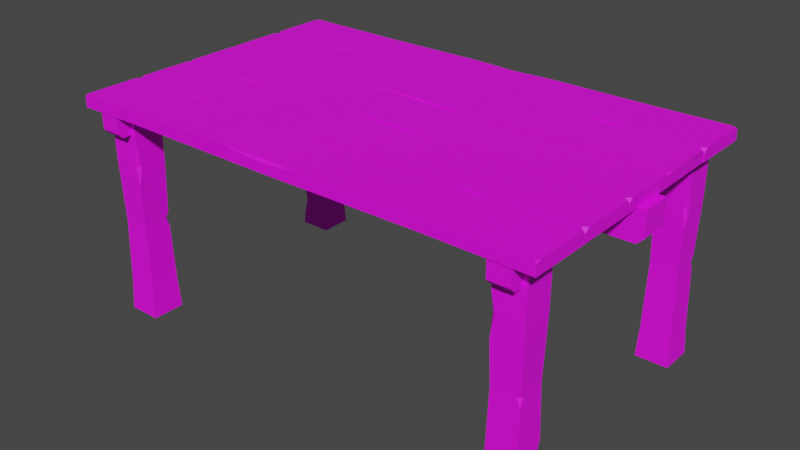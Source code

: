 # Source: Table.blend  (saved by Blender 2.91.10; exported with 4.5.12 LTS)
import bpy
from mathutils import Matrix  # noqa: F401  (used for matrix-valued properties, if any)

bpy.ops.wm.read_factory_settings(use_empty=True)
scene = bpy.context.scene
scene.name = 'Scene'

# ---- collections
col_collection = bpy.data.collections.new('Collection'); scene.collection.children.link(col_collection)

# ---- images (referenced by path relative to the original .blend; pixels are not part of the script)
import os
ASSET_DIR = os.environ.get("B2B_ASSET_DIR", "")  # directory of the original .blend (textures are referenced by path, not embedded)
HERE = os.path.dirname(os.path.abspath(__file__))  # packed textures are extracted next to this script under _unpacked/

def load_image(name, relpath, width, height, colorspace="sRGB"):
    """Load a texture the original file referenced (path relative to the .blend, or extracted next to this script)."""
    p = next((c for c in (os.path.join(HERE, relpath), os.path.join(ASSET_DIR, relpath)) if relpath and os.path.exists(c)), "")
    if p:
        img = bpy.data.images.load(p, check_existing=True)
        img.name = name
    else:  # same state as the original file: an image datablock whose file is absent (Cycles renders it pink)
        img = bpy.data.images.new(name, width, height)
        img.source = "FILE"
        img.filepath = "//" + (relpath or name)
    img.colorspace_settings.name = colorspace
    return img
img_color2_png_033 = load_image('Color2.png.033', 'Color2.png', 1024, 1024, 'sRGB')

# ---- materials (node trees are filled in below, after node groups)
mat_material_034 = bpy.data.materials.new('Material.034')
mat_material_034.use_transparent_shadow = False

# ---- material node trees
mat_material_034.use_nodes = True; mat_material_034.node_tree.nodes.clear()
_N = mat_material_034.node_tree.nodes; _L = mat_material_034.node_tree.links
n0 = _N.new('ShaderNodeBsdfPrincipled'); n0.name = 'Principled BSDF'; n0.location = (10, 300)
n0.distribution = 'GGX'
n0.subsurface_method = 'BURLEY'
n0.inputs[2].default_value = 0.6
n0.inputs[3].default_value = 1.45
n0.inputs[27].default_value = (0.0, 0.0, 0.0, 1.0)
n0.inputs[28].default_value = 1.0
n1 = _N.new('ShaderNodeOutputMaterial'); n1.name = 'Material Output'; n1.location = (300, 300)
n2 = _N.new('ShaderNodeTexImage'); n2.name = 'Image Texture'; n2.location = (-280, 280)
n2.image = img_color2_png_033
_L.new(n0.outputs[0], n1.inputs[0])
_L.new(n2.outputs[0], n0.inputs[0])
n1.is_active_output = True

# ---- world
world_world = bpy.data.worlds.new('World'); scene.world = world_world
world_world.use_nodes = True; world_world.node_tree.nodes.clear()
_N = world_world.node_tree.nodes; _L = world_world.node_tree.links
n0 = _N.new('ShaderNodeOutputWorld'); n0.name = 'World Output'; n0.location = (300, 300)
n1 = _N.new('ShaderNodeBackground'); n1.name = 'Background'; n1.location = (10, 300)
n1.inputs[0].default_value = (0.05088, 0.05088, 0.05088, 1.0)
_L.new(n1.outputs[0], n0.inputs[0])
n0.is_active_output = True
world_world.color = (0.05088, 0.05088, 0.05088)
world_world.use_sun_shadow = False
world_world.sun_shadow_jitter_overblur = 0.0

# ---- meshes
me_cube_017 = bpy.data.meshes.new('Cube.017')
me_cube_017.from_pydata([(-0.7976, -0.09708, 0.7), (-0.8, 0.1, 0.7), (0.7992, -0.09757, 0.7), (0.8, 0.1, 0.7), (-0.4741, 0.09629, 0.7007), (-0.4741, 0.09629, 0.7393), (-0.4847, -0.1012, 0.7007), (-0.4847, -0.09857, 0.7365), (0.05061, 0.09633, 0.7356), (0.06272, -0.1007, 0.7), (0.05061, 0.09971, 0.7), (0.06272, -0.1007, 0.74), (0.5397, 0.09686, 0.7395), (0.5114, -0.1005, 0.7005), (0.5397, 0.09686, 0.7005), (0.5114, -0.1005, 0.7395), (-0.4842, -0.092, 0.7393), (-0.4334, -0.1012, 0.7394), (-0.4847, -0.1012, 0.7322), (-0.6065, -0.1001, 0.7396), (0.05126, 0.08919, 0.74), (0.1931, 0.09888, 0.7399), (0.05061, 0.09971, 0.7308), (-0.08424, 0.09883, 0.7398), (0.7856, -0.09742, 0.74), (0.7992, -0.09757, 0.7264), (0.7992, -0.08395, 0.74), (0.8, 0.09232, 0.74), (0.8, 0.1, 0.7323), (0.7819, 0.09978, 0.74), (-0.773, -0.09985, 0.7399), (-0.8, -0.08594, 0.74), (-0.7976, -0.09708, 0.7259), (-0.8, 0.0834, 0.74), (-0.7933, 0.09992, 0.74), (-0.8, 0.1, 0.7333), (0.825, -0.05, 0.7), (0.825, 0.05, 0.7), (-0.825, -0.05, 0.7), (-0.825, 0.05, 0.7), (0.8027, -0.05, 0.6), (0.825, -0.05, 0.6202), (0.825, 0.05, 0.6202), (0.8027, 0.05, 0.6), (-0.825, -0.05, 0.6202), (-0.8027, -0.05, 0.6), (-0.8027, 0.05, 0.6), (-0.825, 0.05, 0.6202), (-0.755, 0.345, 0.0), (-0.75, 0.35, 0.7), (-0.755, 0.455, 0.0), (-0.75, 0.45, 0.7), (-0.645, 0.345, 0.0), (-0.65, 0.35, 0.7), (-0.645, 0.455, 0.0), (-0.65, 0.45, 0.7), (-0.7425, 0.3518, 0.0981), (-0.75, 0.45, 0.0981), (-0.65, 0.45, 0.0981), (-0.65, 0.35, 0.0981), (-0.745, 0.355, 0.3226), (-0.7404, 0.4401, 0.3226), (-0.655, 0.445, 0.3226), (-0.655, 0.355, 0.3226), (-0.75, 0.35, 0.5283), (-0.75, 0.45, 0.5283), (-0.6554, 0.4452, 0.5283), (-0.65, 0.35, 0.5283), (-0.7455, 0.4455, 0.3424), (-0.745, 0.4333, 0.3226), (-0.7457, 0.4457, 0.2927), (-0.7335, 0.445, 0.3226), (-0.65, 0.45, 0.5972), (-0.65, 0.4381, 0.5283), (-0.6506, 0.4494, 0.4574), (-0.6634, 0.45, 0.5283), (-0.7494, 0.3506, 0.1508), (-0.7329, 0.35, 0.0981), (-0.75, 0.3666, 0.0981), (-0.7516, 0.3484, 0.04313), (0.645, 0.455, 0.0), (0.65, 0.45, 0.7), (0.755, 0.455, 0.0), (0.75, 0.45, 0.7), (0.645, 0.345, 0.0), (0.65, 0.35, 0.7), (0.755, 0.345, 0.0), (0.75, 0.35, 0.7), (0.6518, 0.4425, 0.0981), (0.75, 0.45, 0.0981), (0.75, 0.35, 0.0981), (0.65, 0.35, 0.0981), (0.655, 0.445, 0.3226), (0.7401, 0.4404, 0.3226), (0.745, 0.355, 0.3226), (0.655, 0.355, 0.3226), (0.65, 0.45, 0.5283), (0.75, 0.45, 0.5283), (0.7452, 0.3554, 0.5283), (0.65, 0.35, 0.5283), (0.7455, 0.4455, 0.3424), (0.7333, 0.445, 0.3226), (0.7457, 0.4457, 0.2927), (0.745, 0.4335, 0.3226), (0.75, 0.35, 0.5972), (0.7381, 0.35, 0.5283), (0.7494, 0.3506, 0.4574), (0.75, 0.3634, 0.5283), (0.6506, 0.4494, 0.1508), (0.65, 0.4329, 0.0981), (0.6666, 0.45, 0.0981), (0.6484, 0.4516, 0.04313), (0.755, -0.345, 0.0), (0.75, -0.35, 0.7), (0.755, -0.455, 0.0), (0.75, -0.45, 0.7), (0.645, -0.345, 0.0), (0.65, -0.35, 0.7), (0.645, -0.455, 0.0), (0.65, -0.45, 0.7), (0.7425, -0.3518, 0.0981), (0.75, -0.45, 0.0981), (0.65, -0.45, 0.0981), (0.65, -0.35, 0.0981), (0.745, -0.355, 0.3226), (0.7404, -0.4401, 0.3226), (0.655, -0.445, 0.3226), (0.655, -0.355, 0.3226), (0.75, -0.35, 0.5283), (0.75, -0.45, 0.5283), (0.6554, -0.4452, 0.5283), (0.65, -0.35, 0.5283), (0.7455, -0.4455, 0.3424), (0.745, -0.4333, 0.3226), (0.7457, -0.4457, 0.2927), (0.7335, -0.445, 0.3226), (0.65, -0.45, 0.5972), (0.65, -0.4381, 0.5283), (0.6506, -0.4494, 0.4574), (0.6634, -0.45, 0.5283), (0.7494, -0.3506, 0.1508), (0.7329, -0.35, 0.0981), (0.75, -0.3666, 0.0981), (0.7516, -0.3484, 0.04313), (-0.755, -0.345, 0.0), (-0.75, -0.35, 0.7), (-0.645, -0.345, 0.0), (-0.65, -0.35, 0.7), (-0.755, -0.455, 0.0), (-0.75, -0.45, 0.7), (-0.645, -0.455, 0.0), (-0.65, -0.45, 0.7), (-0.7482, -0.3575, 0.0981), (-0.65, -0.35, 0.0981), (-0.65, -0.45, 0.0981), (-0.75, -0.45, 0.0981), (-0.745, -0.355, 0.3226), (-0.6599, -0.3596, 0.3226), (-0.655, -0.445, 0.3226), (-0.745, -0.445, 0.3226), (-0.75, -0.35, 0.5283), (-0.65, -0.35, 0.5283), (-0.6548, -0.4446, 0.5283), (-0.75, -0.45, 0.5283), (-0.6545, -0.3545, 0.3424), (-0.6667, -0.355, 0.3226), (-0.6543, -0.3543, 0.2927), (-0.655, -0.3665, 0.3226), (-0.65, -0.45, 0.5972), (-0.6619, -0.45, 0.5283), (-0.6506, -0.4494, 0.4574), (-0.65, -0.4366, 0.5283), (-0.7494, -0.3506, 0.1508), (-0.75, -0.3671, 0.0981), (-0.7334, -0.35, 0.0981), (-0.7516, -0.3484, 0.04313), (-0.665, 0.495, 0.7), (-0.735, 0.495, 0.7), (-0.665, -0.495, 0.7), (-0.735, -0.495, 0.7), (-0.665, 0.4816, 0.63), (-0.665, 0.495, 0.6442), (-0.735, 0.495, 0.6442), (-0.735, 0.4816, 0.63), (-0.665, -0.495, 0.6442), (-0.665, -0.4816, 0.63), (-0.735, -0.4816, 0.63), (-0.735, -0.495, 0.6442), (0.735, 0.495, 0.7), (0.665, 0.495, 0.7), (0.735, -0.495, 0.7), (0.665, -0.495, 0.7), (0.735, 0.4816, 0.63), (0.735, 0.495, 0.6442), (0.665, 0.495, 0.6442), (0.665, 0.4816, 0.63), (0.735, -0.495, 0.6442), (0.735, -0.4816, 0.63), (0.665, -0.4816, 0.63), (0.665, -0.495, 0.6442), (-0.8, 0.3, 0.7), (-0.8, 0.5, 0.7), (0.8, 0.3, 0.7), (0.8, 0.5, 0.7), (-0.4741, 0.4963, 0.7007), (-0.4741, 0.4963, 0.7393), (-0.4859, 0.3037, 0.7007), (-0.4859, 0.3063, 0.7365), (0.05061, 0.4963, 0.7356), (0.06272, 0.3033, 0.7), (0.05061, 0.4997, 0.7), (0.06272, 0.3033, 0.74), (0.5397, 0.4969, 0.7395), (0.5163, 0.3031, 0.7005), (0.5397, 0.4969, 0.7005), (0.5163, 0.3031, 0.7395), (-0.4854, 0.3129, 0.7393), (-0.4346, 0.3037, 0.7394), (-0.4859, 0.3037, 0.7322), (-0.5376, 0.3031, 0.7394), (0.05126, 0.4892, 0.74), (0.1931, 0.4989, 0.7399), (0.05061, 0.4997, 0.7308), (-0.08424, 0.4988, 0.7398), (0.7864, 0.3002, 0.74), (0.8, 0.3, 0.7264), (0.8, 0.3136, 0.74), (0.8, 0.4923, 0.74), (0.8, 0.5, 0.7323), (0.7819, 0.4998, 0.74), (-0.7859, 0.3002, 0.74), (-0.8, 0.3141, 0.74), (-0.8, 0.3, 0.7259), (-0.8, 0.4834, 0.74), (-0.7933, 0.4999, 0.74), (-0.8, 0.5, 0.7333), (0.7976, 0.2971, 0.7), (0.8, 0.1, 0.7), (-0.7992, 0.2976, 0.7), (-0.8, 0.1, 0.7), (0.4741, 0.1037, 0.7007), (0.4741, 0.1037, 0.7393), (0.4847, 0.3012, 0.7007), (0.4847, 0.2986, 0.7365), (-0.05061, 0.1037, 0.7356), (-0.06272, 0.3007, 0.7), (-0.05061, 0.1003, 0.7), (-0.06272, 0.3007, 0.74), (-0.5397, 0.1031, 0.7395), (-0.5114, 0.3005, 0.7005), (-0.5397, 0.1031, 0.7005), (-0.5114, 0.3005, 0.7395), (0.4842, 0.292, 0.7393), (0.4334, 0.3012, 0.7394), (0.4847, 0.3012, 0.7322), (0.6065, 0.3001, 0.7396), (-0.05126, 0.1108, 0.74), (-0.1931, 0.1011, 0.7399), (-0.05061, 0.1003, 0.7308), (0.08424, 0.1012, 0.7398), (-0.7856, 0.2974, 0.74), (-0.7992, 0.2976, 0.7264), (-0.7992, 0.2839, 0.74), (-0.8, 0.1077, 0.74), (-0.8, 0.1, 0.7323), (-0.7819, 0.1002, 0.74), (0.773, 0.2999, 0.7399), (0.8, 0.2859, 0.74), (0.7976, 0.2971, 0.7259), (0.8, 0.1166, 0.74), (0.7933, 0.1001, 0.74), (0.8, 0.1, 0.7333), (0.8, -0.3, 0.7), (0.8, -0.5, 0.7), (-0.8, -0.3, 0.7), (-0.8, -0.5, 0.7), (0.4741, -0.4963, 0.7007), (0.4741, -0.4963, 0.7393), (0.4859, -0.3037, 0.7007), (0.4859, -0.3063, 0.7365), (-0.05061, -0.4963, 0.7356), (-0.06272, -0.3033, 0.7), (-0.05061, -0.4997, 0.7), (-0.06272, -0.3033, 0.74), (-0.5397, -0.4969, 0.7395), (-0.5163, -0.3031, 0.7005), (-0.5397, -0.4969, 0.7005), (-0.5163, -0.3031, 0.7395), (0.4854, -0.3129, 0.7393), (0.4346, -0.3037, 0.7394), (0.4859, -0.3037, 0.7322), (0.5376, -0.3031, 0.7394), (-0.05126, -0.4892, 0.74), (-0.1931, -0.4989, 0.7399), (-0.05061, -0.4997, 0.7308), (0.08424, -0.4988, 0.7398), (-0.7864, -0.3002, 0.74), (-0.8, -0.3, 0.7264), (-0.8, -0.3136, 0.74), (-0.8, -0.4923, 0.74), (-0.8, -0.5, 0.7323), (-0.7819, -0.4998, 0.74), (0.7859, -0.3002, 0.74), (0.8, -0.3141, 0.74), (0.8, -0.3, 0.7259), (0.8, -0.4834, 0.74), (0.7933, -0.4999, 0.74), (0.8, -0.5, 0.7333), (-0.7976, -0.2971, 0.7), (-0.8, -0.1, 0.7), (0.7992, -0.2976, 0.7), (0.8, -0.1, 0.7), (-0.4741, -0.1037, 0.7007), (-0.4741, -0.1037, 0.7393), (-0.4847, -0.3012, 0.7007), (-0.4847, -0.2986, 0.7365), (0.05061, -0.1037, 0.7356), (0.06272, -0.3007, 0.7), (0.05061, -0.1003, 0.7), (0.06272, -0.3007, 0.74), (0.5397, -0.1031, 0.7395), (0.5114, -0.3005, 0.7005), (0.5397, -0.1031, 0.7005), (0.5114, -0.3005, 0.7395), (-0.4842, -0.292, 0.7393), (-0.4334, -0.3012, 0.7394), (-0.4847, -0.3012, 0.7322), (-0.6065, -0.3001, 0.7396), (0.05126, -0.1108, 0.74), (0.1931, -0.1011, 0.7399), (0.05061, -0.1003, 0.7308), (-0.08424, -0.1012, 0.7398), (0.7856, -0.2974, 0.74), (0.7992, -0.2976, 0.7264), (0.7992, -0.2839, 0.74), (0.8, -0.1077, 0.74), (0.8, -0.1, 0.7323), (0.7819, -0.1002, 0.74), (-0.773, -0.2999, 0.7399), (-0.8, -0.2859, 0.74), (-0.7976, -0.2971, 0.7259), (-0.8, -0.1166, 0.74), (-0.7933, -0.1001, 0.74), (-0.8, -0.1, 0.7333)], [], [(0, 32, 31, 33, 35, 1), (3, 28, 27, 26, 25, 2), (2, 25, 24, 15, 13), (14, 3, 2, 13), (8, 23, 20), (1, 4, 6, 0), (9, 11, 17, 18, 6), (5, 34, 33, 31, 30, 19, 16), (13, 15, 11, 9), (12, 21, 20, 11, 15), (4, 10, 9, 6), (4, 5, 23, 22, 10), (10, 14, 13, 9), (10, 22, 21, 12, 14), (17, 16, 7), (19, 18, 7), (18, 17, 7), (16, 19, 7), (20, 23, 5, 16, 17, 11), (22, 23, 8), (21, 22, 8), (20, 21, 8), (24, 25, 26), (14, 12, 29, 28, 3), (27, 28, 29), (27, 29, 12, 15, 24, 26), (30, 31, 32), (6, 18, 19, 30, 32, 0), (33, 34, 35), (1, 35, 34, 5, 4), (46, 43, 40, 45), (39, 47, 44, 38), (36, 41, 42, 37), (37, 39, 38, 36), (37, 42, 43, 46, 47, 39), (40, 43, 42, 41), (46, 45, 44, 47), (38, 44, 45, 40, 41, 36), (64, 49, 51, 65), (65, 51, 55, 72, 75), (66, 72, 73), (67, 53, 49, 64), (50, 54, 52, 48), (55, 51, 49, 53), (52, 59, 77, 79, 48), (54, 58, 59, 52), (50, 57, 58, 54), (48, 79, 78, 57, 50), (59, 63, 60, 76, 77), (58, 62, 63, 59), (57, 70, 71, 62, 58), (56, 76, 78), (63, 67, 64, 60), (62, 74, 73, 67, 63), (61, 68, 71), (60, 64, 65, 68, 69), (71, 70, 61), (71, 68, 65, 75, 74, 62), (70, 69, 61), (69, 68, 61), (74, 75, 66), (75, 72, 66), (73, 74, 66), (73, 72, 55, 53, 67), (78, 79, 56), (79, 77, 56), (78, 76, 60, 69, 70, 57), (77, 76, 56), (96, 81, 83, 97), (97, 83, 87, 104, 107), (98, 104, 105), (99, 85, 81, 96), (82, 86, 84, 80), (87, 83, 81, 85), (84, 91, 109, 111, 80), (86, 90, 91, 84), (82, 89, 90, 86), (80, 111, 110, 89, 82), (91, 95, 92, 108, 109), (90, 94, 95, 91), (89, 102, 103, 94, 90), (88, 108, 110), (95, 99, 96, 92), (94, 106, 105, 99, 95), (93, 100, 103), (92, 96, 97, 100, 101), (103, 102, 93), (103, 100, 97, 107, 106, 94), (102, 101, 93), (101, 100, 93), (106, 107, 98), (107, 104, 98), (105, 106, 98), (105, 104, 87, 85, 99), (110, 111, 88), (111, 109, 88), (110, 108, 92, 101, 102, 89), (109, 108, 88), (128, 113, 115, 129), (129, 115, 119, 136, 139), (130, 136, 137), (131, 117, 113, 128), (114, 118, 116, 112), (119, 115, 113, 117), (116, 123, 141, 143, 112), (118, 122, 123, 116), (114, 121, 122, 118), (112, 143, 142, 121, 114), (123, 127, 124, 140, 141), (122, 126, 127, 123), (121, 134, 135, 126, 122), (120, 140, 142), (127, 131, 128, 124), (126, 138, 137, 131, 127), (125, 132, 135), (124, 128, 129, 132, 133), (135, 134, 125), (135, 132, 129, 139, 138, 126), (134, 133, 125), (133, 132, 125), (138, 139, 130), (139, 136, 130), (137, 138, 130), (137, 136, 119, 117, 131), (142, 143, 120), (143, 141, 120), (142, 140, 124, 133, 134, 121), (141, 140, 120), (160, 145, 147, 161), (161, 147, 151, 168, 171), (162, 168, 169), (163, 149, 145, 160), (146, 150, 148, 144), (151, 147, 145, 149), (148, 155, 173, 175, 144), (150, 154, 155, 148), (146, 153, 154, 150), (144, 175, 174, 153, 146), (155, 159, 156, 172, 173), (154, 158, 159, 155), (153, 166, 167, 158, 154), (152, 172, 174), (159, 163, 160, 156), (158, 170, 169, 163, 159), (157, 164, 167), (156, 160, 161, 164, 165), (167, 166, 157), (167, 164, 161, 171, 170, 158), (166, 165, 157), (165, 164, 157), (170, 171, 162), (171, 168, 162), (169, 170, 162), (169, 168, 151, 149, 163), (174, 175, 152), (175, 173, 152), (174, 172, 156, 165, 166, 153), (173, 172, 152), (186, 183, 180, 185), (179, 187, 184, 178), (176, 181, 182, 177), (177, 179, 178, 176), (177, 182, 183, 186, 187, 179), (180, 183, 182, 181), (186, 185, 184, 187), (178, 184, 185, 180, 181, 176), (198, 195, 192, 197), (191, 199, 196, 190), (188, 193, 194, 189), (189, 191, 190, 188), (189, 194, 195, 198, 199, 191), (192, 195, 194, 193), (198, 197, 196, 199), (190, 196, 197, 192, 193, 188), (200, 232, 231, 233, 235, 201), (203, 228, 227, 226, 225, 202), (202, 225, 224, 215, 213), (214, 203, 202, 213), (208, 223, 220), (201, 204, 206, 200), (209, 211, 217, 218, 206), (205, 234, 233, 231, 230, 219, 216), (213, 215, 211, 209), (212, 221, 220, 211, 215), (204, 210, 209, 206), (204, 205, 223, 222, 210), (210, 214, 213, 209), (210, 222, 221, 212, 214), (217, 216, 207), (219, 218, 207), (218, 217, 207), (216, 219, 207), (220, 223, 205, 216, 217, 211), (222, 223, 208), (221, 222, 208), (220, 221, 208), (224, 225, 226), (214, 212, 229, 228, 203), (227, 228, 229), (227, 229, 212, 215, 224, 226), (230, 231, 232), (206, 218, 219, 230, 232, 200), (233, 234, 235), (201, 235, 234, 205, 204), (236, 268, 267, 269, 271, 237), (239, 264, 263, 262, 261, 238), (238, 261, 260, 251, 249), (250, 239, 238, 249), (244, 259, 256), (237, 240, 242, 236), (245, 247, 253, 254, 242), (241, 270, 269, 267, 266, 255, 252), (249, 251, 247, 245), (248, 257, 256, 247, 251), (240, 246, 245, 242), (240, 241, 259, 258, 246), (246, 250, 249, 245), (246, 258, 257, 248, 250), (253, 252, 243), (255, 254, 243), (254, 253, 243), (252, 255, 243), (256, 259, 241, 252, 253, 247), (258, 259, 244), (257, 258, 244), (256, 257, 244), (260, 261, 262), (250, 248, 265, 264, 239), (263, 264, 265), (263, 265, 248, 251, 260, 262), (266, 267, 268), (242, 254, 255, 266, 268, 236), (269, 270, 271), (237, 271, 270, 241, 240), (272, 304, 303, 305, 307, 273), (275, 300, 299, 298, 297, 274), (274, 297, 296, 287, 285), (286, 275, 274, 285), (280, 295, 292), (273, 276, 278, 272), (281, 283, 289, 290, 278), (277, 306, 305, 303, 302, 291, 288), (285, 287, 283, 281), (284, 293, 292, 283, 287), (276, 282, 281, 278), (276, 277, 295, 294, 282), (282, 286, 285, 281), (282, 294, 293, 284, 286), (289, 288, 279), (291, 290, 279), (290, 289, 279), (288, 291, 279), (292, 295, 277, 288, 289, 283), (294, 295, 280), (293, 294, 280), (292, 293, 280), (296, 297, 298), (286, 284, 301, 300, 275), (299, 300, 301), (299, 301, 284, 287, 296, 298), (302, 303, 304), (278, 290, 291, 302, 304, 272), (305, 306, 307), (273, 307, 306, 277, 276), (308, 340, 339, 341, 343, 309), (311, 336, 335, 334, 333, 310), (310, 333, 332, 323, 321), (322, 311, 310, 321), (316, 331, 328), (309, 312, 314, 308), (317, 319, 325, 326, 314), (313, 342, 341, 339, 338, 327, 324), (321, 323, 319, 317), (320, 329, 328, 319, 323), (312, 318, 317, 314), (312, 313, 331, 330, 318), (318, 322, 321, 317), (318, 330, 329, 320, 322), (325, 324, 315), (327, 326, 315), (326, 325, 315), (324, 327, 315), (328, 331, 313, 324, 325, 319), (330, 331, 316), (329, 330, 316), (328, 329, 316), (332, 333, 334), (322, 320, 337, 336, 311), (335, 336, 337), (335, 337, 320, 323, 332, 334), (338, 339, 340), (314, 326, 327, 338, 340, 308), (341, 342, 343), (309, 343, 342, 313, 312)])
_uv = me_cube_017.uv_layers.new(name='UVMap')
_uv.uv.foreach_set('vector', [0.6033, 0.9893, 0.6034, 0.9893, 0.6034, 0.9894, 0.6034, 0.9895, 0.6034, 0.9895, 0.6033, 0.9895, 0.6033, 0.9897, 0.6034, 0.9897, 0.6034, 0.9897, 0.6034, 0.9899, 0.6034, 0.9899, 0.6033, 0.9899, 0.6033, 0.9899, 0.6034, 0.9899, 0.6034, 0.9899, 0.6034, 0.9899, 0.6033, 0.9899, 0.6032, 0.9897, 0.6033, 0.9897, 0.6033, 0.9899, 0.6032, 0.9899, 0.6035, 0.9897, 0.6035, 0.9897, 0.6035, 0.9897, 0.6031, 0.9897, 0.6031, 0.9897, 0.6031, 0.9899, 0.6031, 0.9899, 0.6033, 0.99, 0.6034, 0.99, 0.6034, 0.99, 0.6034, 0.99, 0.6033, 0.99, 0.6036, 0.9897, 0.6036, 0.9897, 0.6036, 0.9897, 0.6036, 0.9899, 0.6036, 0.9899, 0.6036, 0.9899, 0.6036, 0.9899, 0.6033, 0.9899, 0.6034, 0.9899, 0.6034, 0.99, 0.6033, 0.99, 0.6035, 0.9897, 0.6035, 0.9897, 0.6035, 0.9897, 0.6035, 0.9899, 0.6035, 0.9899, 0.6031, 0.9897, 0.6032, 0.9897, 0.6032, 0.9899, 0.6031, 0.9899, 0.6033, 0.9896, 0.6034, 0.9896, 0.6034, 0.9896, 0.6034, 0.9896, 0.6033, 0.9896, 0.6032, 0.9897, 0.6032, 0.9897, 0.6032, 0.9899, 0.6032, 0.9899, 0.6033, 0.9896, 0.6034, 0.9896, 0.6034, 0.9896, 0.6034, 0.9897, 0.6033, 0.9897, 0.6036, 0.9899, 0.6036, 0.9899, 0.6036, 0.9899, 0.6034, 0.99, 0.6034, 0.99, 0.6034, 0.99, 0.6034, 0.99, 0.6034, 0.99, 0.6034, 0.99, 0.6036, 0.9899, 0.6036, 0.9899, 0.6036, 0.9899, 0.6035, 0.9897, 0.6035, 0.9897, 0.6036, 0.9897, 0.6036, 0.9899, 0.6036, 0.9899, 0.6035, 0.9899, 0.6034, 0.9896, 0.6034, 0.9896, 0.6034, 0.9896, 0.6034, 0.9896, 0.6034, 0.9896, 0.6034, 0.9896, 0.6035, 0.9897, 0.6035, 0.9897, 0.6035, 0.9897, 0.6034, 0.9899, 0.6034, 0.9899, 0.6034, 0.9899, 0.6033, 0.9897, 0.6034, 0.9897, 0.6034, 0.9897, 0.6034, 0.9897, 0.6033, 0.9897, 0.6034, 0.9897, 0.6034, 0.9897, 0.6034, 0.9897, 0.6034, 0.9897, 0.6034, 0.9897, 0.6035, 0.9897, 0.6035, 0.9899, 0.6034, 0.9899, 0.6034, 0.9899, 0.6034, 0.99, 0.6036, 0.9899, 0.6034, 0.9893, 0.6033, 0.99, 0.6034, 0.99, 0.6034, 0.99, 0.6034, 0.99, 0.6034, 0.99, 0.6033, 0.99, 0.6034, 0.9895, 0.6036, 0.9897, 0.6034, 0.9895, 0.6033, 0.9895, 0.6034, 0.9895, 0.6034, 0.9895, 0.6034, 0.9896, 0.6033, 0.9896, 0.6034, 0.9897, 0.6036, 0.9897, 0.6036, 0.9899, 0.6034, 0.9899, 0.6033, 0.9897, 0.6034, 0.9897, 0.6034, 0.9899, 0.6033, 0.9899, 0.6033, 0.9893, 0.6034, 0.9893, 0.6034, 0.9895, 0.6033, 0.9895, 0.6031, 0.9897, 0.6033, 0.9897, 0.6033, 0.9899, 0.6031, 0.9899, 0.6033, 0.9895, 0.6034, 0.9895, 0.6034, 0.9895, 0.6034, 0.9897, 0.6034, 0.9897, 0.6033, 0.9897, 0.6034, 0.9893, 0.6034, 0.9895, 0.6034, 0.9895, 0.6034, 0.9893, 0.6034, 0.9897, 0.6034, 0.9899, 0.6034, 0.9899, 0.6034, 0.9897, 0.6033, 0.9899, 0.6034, 0.9899, 0.6034, 0.9899, 0.6034, 0.99, 0.6034, 0.99, 0.6033, 0.99, 0.6034, 0.9893, 0.6034, 0.9893, 0.6034, 0.9895, 0.6034, 0.9895, 0.6034, 0.9895, 0.6034, 0.9895, 0.6034, 0.9897, 0.6034, 0.9897, 0.6034, 0.9897, 0.6034, 0.9897, 0.6034, 0.9897, 0.6034, 0.9897, 0.6034, 0.9899, 0.6034, 0.9899, 0.6034, 0.99, 0.6034, 0.99, 0.6031, 0.9897, 0.6033, 0.9897, 0.6033, 0.9899, 0.6031, 0.9899, 0.6034, 0.9897, 0.6036, 0.9897, 0.6036, 0.9899, 0.6034, 0.9899, 0.6033, 0.9899, 0.6033, 0.9899, 0.6033, 0.99, 0.6033, 0.99, 0.6033, 0.99, 0.6033, 0.9897, 0.6033, 0.9897, 0.6033, 0.9899, 0.6033, 0.9899, 0.6033, 0.9895, 0.6033, 0.9895, 0.6033, 0.9897, 0.6033, 0.9897, 0.6033, 0.9893, 0.6033, 0.9893, 0.6033, 0.9894, 0.6033, 0.9895, 0.6033, 0.9895, 0.6033, 0.9899, 0.6033, 0.9899, 0.6033, 0.99, 0.6033, 0.99, 0.6033, 0.99, 0.6033, 0.9897, 0.6033, 0.9897, 0.6033, 0.9899, 0.6033, 0.9899, 0.6033, 0.9895, 0.6033, 0.9895, 0.6033, 0.9895, 0.6033, 0.9897, 0.6033, 0.9897, 0.6033, 0.9893, 0.6033, 0.9893, 0.6033, 0.9894, 0.6033, 0.9899, 0.6034, 0.9899, 0.6034, 0.99, 0.6033, 0.99, 0.6033, 0.9897, 0.6034, 0.9897, 0.6034, 0.9897, 0.6034, 0.9899, 0.6033, 0.9899, 0.6033, 0.9895, 0.6034, 0.9895, 0.6033, 0.9895, 0.6033, 0.9893, 0.6034, 0.9893, 0.6034, 0.9895, 0.6034, 0.9895, 0.6033, 0.9895, 0.6033, 0.9895, 0.6033, 0.9895, 0.6033, 0.9895, 0.6033, 0.9895, 0.6034, 0.9895, 0.6034, 0.9895, 0.6034, 0.9897, 0.6034, 0.9897, 0.6033, 0.9897, 0.6033, 0.9895, 0.6033, 0.9895, 0.6033, 0.9895, 0.6033, 0.9895, 0.6034, 0.9895, 0.6033, 0.9895, 0.6034, 0.9897, 0.6034, 0.9897, 0.6034, 0.9897, 0.6034, 0.9897, 0.6034, 0.9897, 0.6034, 0.9897, 0.6034, 0.9897, 0.6034, 0.9897, 0.6034, 0.9897, 0.6034, 0.9897, 0.6034, 0.9897, 0.6034, 0.9897, 0.6034, 0.9899, 0.6034, 0.9899, 0.6033, 0.9894, 0.6033, 0.9893, 0.6033, 0.9893, 0.6033, 0.99, 0.6033, 0.99, 0.6033, 0.99, 0.6033, 0.9894, 0.6033, 0.9893, 0.6033, 0.9893, 0.6033, 0.9895, 0.6033, 0.9895, 0.6033, 0.9895, 0.6033, 0.99, 0.6033, 0.99, 0.6033, 0.99, 0.6034, 0.9893, 0.6034, 0.9893, 0.6034, 0.9895, 0.6034, 0.9895, 0.6034, 0.9895, 0.6034, 0.9895, 0.6034, 0.9897, 0.6034, 0.9897, 0.6034, 0.9897, 0.6034, 0.9897, 0.6034, 0.9897, 0.6034, 0.9897, 0.6034, 0.9899, 0.6034, 0.9899, 0.6034, 0.99, 0.6034, 0.99, 0.6031, 0.9897, 0.6033, 0.9897, 0.6033, 0.9899, 0.6031, 0.9899, 0.6034, 0.9897, 0.6036, 0.9897, 0.6036, 0.9899, 0.6034, 0.9899, 0.6033, 0.9899, 0.6033, 0.9899, 0.6033, 0.99, 0.6033, 0.99, 0.6033, 0.99, 0.6033, 0.9897, 0.6033, 0.9897, 0.6033, 0.9899, 0.6033, 0.9899, 0.6033, 0.9895, 0.6033, 0.9895, 0.6033, 0.9897, 0.6033, 0.9897, 0.6033, 0.9893, 0.6033, 0.9893, 0.6033, 0.9894, 0.6033, 0.9895, 0.6033, 0.9895, 0.6033, 0.9899, 0.6033, 0.9899, 0.6033, 0.99, 0.6033, 0.99, 0.6033, 0.99, 0.6033, 0.9897, 0.6033, 0.9897, 0.6033, 0.9899, 0.6033, 0.9899, 0.6033, 0.9895, 0.6033, 0.9895, 0.6033, 0.9895, 0.6033, 0.9897, 0.6033, 0.9897, 0.6033, 0.9893, 0.6033, 0.9893, 0.6033, 0.9894, 0.6033, 0.9899, 0.6034, 0.9899, 0.6034, 0.99, 0.6033, 0.99, 0.6033, 0.9897, 0.6034, 0.9897, 0.6034, 0.9897, 0.6034, 0.9899, 0.6033, 0.9899, 0.6033, 0.9895, 0.6034, 0.9895, 0.6033, 0.9895, 0.6033, 0.9893, 0.6034, 0.9893, 0.6034, 0.9895, 0.6034, 0.9895, 0.6033, 0.9895, 0.6033, 0.9895, 0.6033, 0.9895, 0.6033, 0.9895, 0.6033, 0.9895, 0.6034, 0.9895, 0.6034, 0.9895, 0.6034, 0.9897, 0.6034, 0.9897, 0.6033, 0.9897, 0.6033, 0.9895, 0.6033, 0.9895, 0.6033, 0.9895, 0.6033, 0.9895, 0.6034, 0.9895, 0.6033, 0.9895, 0.6034, 0.9897, 0.6034, 0.9897, 0.6034, 0.9897, 0.6034, 0.9897, 0.6034, 0.9897, 0.6034, 0.9897, 0.6034, 0.9897, 0.6034, 0.9897, 0.6034, 0.9897, 0.6034, 0.9897, 0.6034, 0.9897, 0.6034, 0.9897, 0.6034, 0.9899, 0.6034, 0.9899, 0.6033, 0.9894, 0.6033, 0.9893, 0.6033, 0.9893, 0.6033, 0.99, 0.6033, 0.99, 0.6033, 0.99, 0.6033, 0.9894, 0.6033, 0.9893, 0.6033, 0.9893, 0.6033, 0.9895, 0.6033, 0.9895, 0.6033, 0.9895, 0.6033, 0.99, 0.6033, 0.99, 0.6033, 0.99, 0.6034, 0.9893, 0.6034, 0.9893, 0.6034, 0.9895, 0.6034, 0.9895, 0.6034, 0.9895, 0.6034, 0.9895, 0.6034, 0.9897, 0.6034, 0.9897, 0.6034, 0.9897, 0.6034, 0.9897, 0.6034, 0.9897, 0.6034, 0.9897, 0.6034, 0.9899, 0.6034, 0.9899, 0.6034, 0.99, 0.6034, 0.99, 0.6031, 0.9897, 0.6033, 0.9897, 0.6033, 0.9899, 0.6031, 0.9899, 0.6034, 0.9897, 0.6036, 0.9897, 0.6036, 0.9899, 0.6034, 0.9899, 0.6033, 0.9899, 0.6033, 0.9899, 0.6033, 0.99, 0.6033, 0.99, 0.6033, 0.99, 0.6033, 0.9897, 0.6033, 0.9897, 0.6033, 0.9899, 0.6033, 0.9899, 0.6033, 0.9895, 0.6033, 0.9895, 0.6033, 0.9897, 0.6033, 0.9897, 0.6033, 0.9893, 0.6033, 0.9893, 0.6033, 0.9894, 0.6033, 0.9895, 0.6033, 0.9895, 0.6033, 0.9899, 0.6033, 0.9899, 0.6033, 0.99, 0.6033, 0.99, 0.6033, 0.99, 0.6033, 0.9897, 0.6033, 0.9897, 0.6033, 0.9899, 0.6033, 0.9899, 0.6033, 0.9895, 0.6033, 0.9895, 0.6033, 0.9895, 0.6033, 0.9897, 0.6033, 0.9897, 0.6033, 0.9893, 0.6033, 0.9893, 0.6033, 0.9894, 0.6033, 0.9899, 0.6034, 0.9899, 0.6034, 0.99, 0.6033, 0.99, 0.6033, 0.9897, 0.6034, 0.9897, 0.6034, 0.9897, 0.6034, 0.9899, 0.6033, 0.9899, 0.6033, 0.9895, 0.6034, 0.9895, 0.6033, 0.9895, 0.6033, 0.9893, 0.6034, 0.9893, 0.6034, 0.9895, 0.6034, 0.9895, 0.6033, 0.9895, 0.6033, 0.9895, 0.6033, 0.9895, 0.6033, 0.9895, 0.6033, 0.9895, 0.6034, 0.9895, 0.6034, 0.9895, 0.6034, 0.9897, 0.6034, 0.9897, 0.6033, 0.9897, 0.6033, 0.9895, 0.6033, 0.9895, 0.6033, 0.9895, 0.6033, 0.9895, 0.6034, 0.9895, 0.6033, 0.9895, 0.6034, 0.9897, 0.6034, 0.9897, 0.6034, 0.9897, 0.6034, 0.9897, 0.6034, 0.9897, 0.6034, 0.9897, 0.6034, 0.9897, 0.6034, 0.9897, 0.6034, 0.9897, 0.6034, 0.9897, 0.6034, 0.9897, 0.6034, 0.9897, 0.6034, 0.9899, 0.6034, 0.9899, 0.6033, 0.9894, 0.6033, 0.9893, 0.6033, 0.9893, 0.6033, 0.99, 0.6033, 0.99, 0.6033, 0.99, 0.6033, 0.9894, 0.6033, 0.9893, 0.6033, 0.9893, 0.6033, 0.9895, 0.6033, 0.9895, 0.6033, 0.9895, 0.6033, 0.99, 0.6033, 0.99, 0.6033, 0.99, 0.6034, 0.9893, 0.6034, 0.9893, 0.6034, 0.9895, 0.6034, 0.9895, 0.6034, 0.9895, 0.6034, 0.9895, 0.6034, 0.9897, 0.6034, 0.9897, 0.6034, 0.9897, 0.6034, 0.9897, 0.6034, 0.9897, 0.6034, 0.9897, 0.6034, 0.9899, 0.6034, 0.9899, 0.6034, 0.99, 0.6034, 0.99, 0.6031, 0.9897, 0.6033, 0.9897, 0.6033, 0.9899, 0.6031, 0.9899, 0.6034, 0.9897, 0.6036, 0.9897, 0.6036, 0.9899, 0.6034, 0.9899, 0.6033, 0.9899, 0.6033, 0.9899, 0.6033, 0.99, 0.6033, 0.99, 0.6033, 0.99, 0.6033, 0.9897, 0.6033, 0.9897, 0.6033, 0.9899, 0.6033, 0.9899, 0.6033, 0.9895, 0.6033, 0.9895, 0.6033, 0.9897, 0.6033, 0.9897, 0.6033, 0.9893, 0.6033, 0.9893, 0.6033, 0.9894, 0.6033, 0.9895, 0.6033, 0.9895, 0.6033, 0.9899, 0.6033, 0.9899, 0.6033, 0.99, 0.6033, 0.99, 0.6033, 0.99, 0.6033, 0.9897, 0.6033, 0.9897, 0.6033, 0.9899, 0.6033, 0.9899, 0.6033, 0.9895, 0.6033, 0.9895, 0.6033, 0.9895, 0.6033, 0.9897, 0.6033, 0.9897, 0.6033, 0.9893, 0.6033, 0.9893, 0.6033, 0.9894, 0.6033, 0.9899, 0.6034, 0.9899, 0.6034, 0.99, 0.6033, 0.99, 0.6033, 0.9897, 0.6034, 0.9897, 0.6034, 0.9897, 0.6034, 0.9899, 0.6033, 0.9899, 0.6033, 0.9895, 0.6034, 0.9895, 0.6033, 0.9895, 0.6033, 0.9893, 0.6034, 0.9893, 0.6034, 0.9895, 0.6034, 0.9895, 0.6033, 0.9895, 0.6033, 0.9895, 0.6033, 0.9895, 0.6033, 0.9895, 0.6033, 0.9895, 0.6034, 0.9895, 0.6034, 0.9895, 0.6034, 0.9897, 0.6034, 0.9897, 0.6033, 0.9897, 0.6033, 0.9895, 0.6033, 0.9895, 0.6033, 0.9895, 0.6033, 0.9895, 0.6034, 0.9895, 0.6033, 0.9895, 0.6034, 0.9897, 0.6034, 0.9897, 0.6034, 0.9897, 0.6034, 0.9897, 0.6034, 0.9897, 0.6034, 0.9897, 0.6034, 0.9897, 0.6034, 0.9897, 0.6034, 0.9897, 0.6034, 0.9897, 0.6034, 0.9897, 0.6034, 0.9897, 0.6034, 0.9899, 0.6034, 0.9899, 0.6033, 0.9894, 0.6033, 0.9893, 0.6033, 0.9893, 0.6033, 0.99, 0.6033, 0.99, 0.6033, 0.99, 0.6033, 0.9894, 0.6033, 0.9893, 0.6033, 0.9893, 0.6033, 0.9895, 0.6033, 0.9895, 0.6033, 0.9895, 0.6033, 0.99, 0.6033, 0.99, 0.6033, 0.99, 0.6034, 0.9897, 0.6036, 0.9897, 0.6036, 0.9899, 0.6034, 0.9899, 0.6033, 0.9897, 0.6034, 0.9897, 0.6034, 0.9899, 0.6033, 0.9899, 0.6033, 0.9893, 0.6034, 0.9893, 0.6034, 0.9895, 0.6033, 0.9895, 0.6031, 0.9897, 0.6033, 0.9897, 0.6033, 0.9899, 0.6031, 0.9899, 0.6033, 0.9895, 0.6034, 0.9895, 0.6034, 0.9895, 0.6034, 0.9897, 0.6034, 0.9897, 0.6033, 0.9897, 0.6034, 0.9893, 0.6034, 0.9895, 0.6034, 0.9895, 0.6034, 0.9893, 0.6034, 0.9897, 0.6034, 0.9899, 0.6034, 0.9899, 0.6034, 0.9897, 0.6033, 0.9899, 0.6034, 0.9899, 0.6034, 0.9899, 0.6034, 0.99, 0.6034, 0.99, 0.6033, 0.99, 0.6034, 0.9897, 0.6036, 0.9897, 0.6036, 0.9899, 0.6034, 0.9899, 0.6033, 0.9897, 0.6034, 0.9897, 0.6034, 0.9899, 0.6033, 0.9899, 0.6033, 0.9893, 0.6034, 0.9893, 0.6034, 0.9895, 0.6033, 0.9895, 0.6031, 0.9897, 0.6033, 0.9897, 0.6033, 0.9899, 0.6031, 0.9899, 0.6033, 0.9895, 0.6034, 0.9895, 0.6034, 0.9895, 0.6034, 0.9897, 0.6034, 0.9897, 0.6033, 0.9897, 0.6034, 0.9893, 0.6034, 0.9895, 0.6034, 0.9895, 0.6034, 0.9893, 0.6034, 0.9897, 0.6034, 0.9899, 0.6034, 0.9899, 0.6034, 0.9897, 0.6033, 0.9899, 0.6034, 0.9899, 0.6034, 0.9899, 0.6034, 0.99, 0.6034, 0.99, 0.6033, 0.99, 0.6033, 0.9893, 0.6034, 0.9893, 0.6034, 0.9894, 0.6034, 0.9895, 0.6034, 0.9895, 0.6033, 0.9895, 0.6033, 0.9897, 0.6034, 0.9897, 0.6034, 0.9897, 0.6034, 0.9899, 0.6034, 0.9899, 0.6033, 0.9899, 0.6033, 0.9899, 0.6034, 0.9899, 0.6034, 0.9899, 0.6034, 0.9899, 0.6033, 0.9899, 0.6032, 0.9897, 0.6033, 0.9897, 0.6033, 0.9899, 0.6032, 0.9899, 0.6035, 0.9897, 0.6035, 0.9897, 0.6035, 0.9897, 0.6031, 0.9897, 0.6031, 0.9897, 0.6031, 0.9899, 0.6031, 0.9899, 0.6033, 0.99, 0.6034, 0.99, 0.6034, 0.99, 0.6034, 0.99, 0.6033, 0.99, 0.6036, 0.9897, 0.6036, 0.9897, 0.6036, 0.9897, 0.6036, 0.9899, 0.6036, 0.9899, 0.6036, 0.9899, 0.6036, 0.9899, 0.6033, 0.9899, 0.6034, 0.9899, 0.6034, 0.99, 0.6033, 0.99, 0.6035, 0.9897, 0.6035, 0.9897, 0.6035, 0.9897, 0.6035, 0.9899, 0.6035, 0.9899, 0.6031, 0.9897, 0.6032, 0.9897, 0.6032, 0.9899, 0.6031, 0.9899, 0.6033, 0.9896, 0.6034, 0.9896, 0.6034, 0.9896, 0.6034, 0.9896, 0.6033, 0.9896, 0.6032, 0.9897, 0.6032, 0.9897, 0.6032, 0.9899, 0.6032, 0.9899, 0.6033, 0.9896, 0.6034, 0.9896, 0.6034, 0.9896, 0.6034, 0.9897, 0.6033, 0.9897, 0.6036, 0.9899, 0.6036, 0.9899, 0.6036, 0.9899, 0.6034, 0.99, 0.6034, 0.99, 0.6034, 0.99, 0.6034, 0.99, 0.6034, 0.99, 0.6034, 0.99, 0.6036, 0.9899, 0.6036, 0.9899, 0.6036, 0.9899, 0.6035, 0.9897, 0.6035, 0.9897, 0.6036, 0.9897, 0.6036, 0.9899, 0.6036, 0.9899, 0.6035, 0.9899, 0.6034, 0.9896, 0.6034, 0.9896, 0.6034, 0.9896, 0.6034, 0.9896, 0.6034, 0.9896, 0.6034, 0.9896, 0.6035, 0.9897, 0.6035, 0.9897, 0.6035, 0.9897, 0.6034, 0.9899, 0.6034, 0.9899, 0.6034, 0.9899, 0.6033, 0.9897, 0.6034, 0.9897, 0.6034, 0.9897, 0.6034, 0.9897, 0.6033, 0.9897, 0.6034, 0.9897, 0.6034, 0.9897, 0.6034, 0.9897, 0.6034, 0.9897, 0.6034, 0.9897, 0.6035, 0.9897, 0.6035, 0.9899, 0.6034, 0.9899, 0.6034, 0.9899, 0.6034, 0.99, 0.6036, 0.9899, 0.6034, 0.9893, 0.6033, 0.99, 0.6034, 0.99, 0.6034, 0.99, 0.6034, 0.99, 0.6034, 0.99, 0.6033, 0.99, 0.6034, 0.9895, 0.6036, 0.9897, 0.6034, 0.9895, 0.6033, 0.9895, 0.6034, 0.9895, 0.6034, 0.9895, 0.6034, 0.9896, 0.6033, 0.9896, 0.6033, 0.9893, 0.6034, 0.9893, 0.6034, 0.9894, 0.6034, 0.9895, 0.6034, 0.9895, 0.6033, 0.9895, 0.6033, 0.9897, 0.6034, 0.9897, 0.6034, 0.9897, 0.6034, 0.9899, 0.6034, 0.9899, 0.6033, 0.9899, 0.6033, 0.9899, 0.6034, 0.9899, 0.6034, 0.9899, 0.6034, 0.9899, 0.6033, 0.9899, 0.6032, 0.9897, 0.6033, 0.9897, 0.6033, 0.9899, 0.6032, 0.9899, 0.6035, 0.9897, 0.6035, 0.9897, 0.6035, 0.9897, 0.6031, 0.9897, 0.6031, 0.9897, 0.6031, 0.9899, 0.6031, 0.9899, 0.6033, 0.99, 0.6034, 0.99, 0.6034, 0.99, 0.6034, 0.99, 0.6033, 0.99, 0.6036, 0.9897, 0.6036, 0.9897, 0.6036, 0.9897, 0.6036, 0.9899, 0.6036, 0.9899, 0.6036, 0.9899, 0.6036, 0.9899, 0.6033, 0.9899, 0.6034, 0.9899, 0.6034, 0.99, 0.6033, 0.99, 0.6035, 0.9897, 0.6035, 0.9897, 0.6035, 0.9897, 0.6035, 0.9899, 0.6035, 0.9899, 0.6031, 0.9897, 0.6032, 0.9897, 0.6032, 0.9899, 0.6031, 0.9899, 0.6033, 0.9896, 0.6034, 0.9896, 0.6034, 0.9896, 0.6034, 0.9896, 0.6033, 0.9896, 0.6032, 0.9897, 0.6032, 0.9897, 0.6032, 0.9899, 0.6032, 0.9899, 0.6033, 0.9896, 0.6034, 0.9896, 0.6034, 0.9896, 0.6034, 0.9897, 0.6033, 0.9897, 0.6036, 0.9899, 0.6036, 0.9899, 0.6036, 0.9899, 0.6034, 0.99, 0.6034, 0.99, 0.6034, 0.99, 0.6034, 0.99, 0.6034, 0.99, 0.6034, 0.99, 0.6036, 0.9899, 0.6036, 0.9899, 0.6036, 0.9899, 0.6035, 0.9897, 0.6035, 0.9897, 0.6036, 0.9897, 0.6036, 0.9899, 0.6036, 0.9899, 0.6035, 0.9899, 0.6034, 0.9896, 0.6034, 0.9896, 0.6034, 0.9896, 0.6034, 0.9896, 0.6034, 0.9896, 0.6034, 0.9896, 0.6035, 0.9897, 0.6035, 0.9897, 0.6035, 0.9897, 0.6034, 0.9899, 0.6034, 0.9899, 0.6034, 0.9899, 0.6033, 0.9897, 0.6034, 0.9897, 0.6034, 0.9897, 0.6034, 0.9897, 0.6033, 0.9897, 0.6034, 0.9897, 0.6034, 0.9897, 0.6034, 0.9897, 0.6034, 0.9897, 0.6034, 0.9897, 0.6035, 0.9897, 0.6035, 0.9899, 0.6034, 0.9899, 0.6034, 0.9899, 0.6034, 0.99, 0.6036, 0.9899, 0.6034, 0.9893, 0.6033, 0.99, 0.6034, 0.99, 0.6034, 0.99, 0.6034, 0.99, 0.6034, 0.99, 0.6033, 0.99, 0.6034, 0.9895, 0.6036, 0.9897, 0.6034, 0.9895, 0.6033, 0.9895, 0.6034, 0.9895, 0.6034, 0.9895, 0.6034, 0.9896, 0.6033, 0.9896, 0.6033, 0.9893, 0.6034, 0.9893, 0.6034, 0.9894, 0.6034, 0.9895, 0.6034, 0.9895, 0.6033, 0.9895, 0.6033, 0.9897, 0.6034, 0.9897, 0.6034, 0.9897, 0.6034, 0.9899, 0.6034, 0.9899, 0.6033, 0.9899, 0.6033, 0.9899, 0.6034, 0.9899, 0.6034, 0.9899, 0.6034, 0.9899, 0.6033, 0.9899, 0.6032, 0.9897, 0.6033, 0.9897, 0.6033, 0.9899, 0.6032, 0.9899, 0.6035, 0.9897, 0.6035, 0.9897, 0.6035, 0.9897, 0.6031, 0.9897, 0.6031, 0.9897, 0.6031, 0.9899, 0.6031, 0.9899, 0.6033, 0.99, 0.6034, 0.99, 0.6034, 0.99, 0.6034, 0.99, 0.6033, 0.99, 0.6036, 0.9897, 0.6036, 0.9897, 0.6036, 0.9897, 0.6036, 0.9899, 0.6036, 0.9899, 0.6036, 0.9899, 0.6036, 0.9899, 0.6033, 0.9899, 0.6034, 0.9899, 0.6034, 0.99, 0.6033, 0.99, 0.6035, 0.9897, 0.6035, 0.9897, 0.6035, 0.9897, 0.6035, 0.9899, 0.6035, 0.9899, 0.6031, 0.9897, 0.6032, 0.9897, 0.6032, 0.9899, 0.6031, 0.9899, 0.6033, 0.9896, 0.6034, 0.9896, 0.6034, 0.9896, 0.6034, 0.9896, 0.6033, 0.9896, 0.6032, 0.9897, 0.6032, 0.9897, 0.6032, 0.9899, 0.6032, 0.9899, 0.6033, 0.9896, 0.6034, 0.9896, 0.6034, 0.9896, 0.6034, 0.9897, 0.6033, 0.9897, 0.6036, 0.9899, 0.6036, 0.9899, 0.6036, 0.9899, 0.6034, 0.99, 0.6034, 0.99, 0.6034, 0.99, 0.6034, 0.99, 0.6034, 0.99, 0.6034, 0.99, 0.6036, 0.9899, 0.6036, 0.9899, 0.6036, 0.9899, 0.6035, 0.9897, 0.6035, 0.9897, 0.6036, 0.9897, 0.6036, 0.9899, 0.6036, 0.9899, 0.6035, 0.9899, 0.6034, 0.9896, 0.6034, 0.9896, 0.6034, 0.9896, 0.6034, 0.9896, 0.6034, 0.9896, 0.6034, 0.9896, 0.6035, 0.9897, 0.6035, 0.9897, 0.6035, 0.9897, 0.6034, 0.9899, 0.6034, 0.9899, 0.6034, 0.9899, 0.6033, 0.9897, 0.6034, 0.9897, 0.6034, 0.9897, 0.6034, 0.9897, 0.6033, 0.9897, 0.6034, 0.9897, 0.6034, 0.9897, 0.6034, 0.9897, 0.6034, 0.9897, 0.6034, 0.9897, 0.6035, 0.9897, 0.6035, 0.9899, 0.6034, 0.9899, 0.6034, 0.9899, 0.6034, 0.99, 0.6036, 0.9899, 0.6034, 0.9893, 0.6033, 0.99, 0.6034, 0.99, 0.6034, 0.99, 0.6034, 0.99, 0.6034, 0.99, 0.6033, 0.99, 0.6034, 0.9895, 0.6036, 0.9897, 0.6034, 0.9895, 0.6033, 0.9895, 0.6034, 0.9895, 0.6034, 0.9895, 0.6034, 0.9896, 0.6033, 0.9896, 0.6033, 0.9893, 0.6034, 0.9893, 0.6034, 0.9894, 0.6034, 0.9895, 0.6034, 0.9895, 0.6033, 0.9895, 0.6033, 0.9897, 0.6034, 0.9897, 0.6034, 0.9897, 0.6034, 0.9899, 0.6034, 0.9899, 0.6033, 0.9899, 0.6033, 0.9899, 0.6034, 0.9899, 0.6034, 0.9899, 0.6034, 0.9899, 0.6033, 0.9899, 0.6032, 0.9897, 0.6033, 0.9897, 0.6033, 0.9899, 0.6032, 0.9899, 0.6035, 0.9897, 0.6035, 0.9897, 0.6035, 0.9897, 0.6031, 0.9897, 0.6031, 0.9897, 0.6031, 0.9899, 0.6031, 0.9899, 0.6033, 0.99, 0.6034, 0.99, 0.6034, 0.99, 0.6034, 0.99, 0.6033, 0.99, 0.6036, 0.9897, 0.6036, 0.9897, 0.6036, 0.9897, 0.6036, 0.9899, 0.6036, 0.9899, 0.6036, 0.9899, 0.6036, 0.9899, 0.6033, 0.9899, 0.6034, 0.9899, 0.6034, 0.99, 0.6033, 0.99, 0.6035, 0.9897, 0.6035, 0.9897, 0.6035, 0.9897, 0.6035, 0.9899, 0.6035, 0.9899, 0.6031, 0.9897, 0.6032, 0.9897, 0.6032, 0.9899, 0.6031, 0.9899, 0.6033, 0.9896, 0.6034, 0.9896, 0.6034, 0.9896, 0.6034, 0.9896, 0.6033, 0.9896, 0.6032, 0.9897, 0.6032, 0.9897, 0.6032, 0.9899, 0.6032, 0.9899, 0.6033, 0.9896, 0.6034, 0.9896, 0.6034, 0.9896, 0.6034, 0.9897, 0.6033, 0.9897, 0.6036, 0.9899, 0.6036, 0.9899, 0.6036, 0.9899, 0.6034, 0.99, 0.6034, 0.99, 0.6034, 0.99, 0.6034, 0.99, 0.6034, 0.99, 0.6034, 0.99, 0.6036, 0.9899, 0.6036, 0.9899, 0.6036, 0.9899, 0.6035, 0.9897, 0.6035, 0.9897, 0.6036, 0.9897, 0.6036, 0.9899, 0.6036, 0.9899, 0.6035, 0.9899, 0.6034, 0.9896, 0.6034, 0.9896, 0.6034, 0.9896, 0.6034, 0.9896, 0.6034, 0.9896, 0.6034, 0.9896, 0.6035, 0.9897, 0.6035, 0.9897, 0.6035, 0.9897, 0.6034, 0.9899, 0.6034, 0.9899, 0.6034, 0.9899, 0.6033, 0.9897, 0.6034, 0.9897, 0.6034, 0.9897, 0.6034, 0.9897, 0.6033, 0.9897, 0.6034, 0.9897, 0.6034, 0.9897, 0.6034, 0.9897, 0.6034, 0.9897, 0.6034, 0.9897, 0.6035, 0.9897, 0.6035, 0.9899, 0.6034, 0.9899, 0.6034, 0.9899, 0.6034, 0.99, 0.6036, 0.9899, 0.6034, 0.9893, 0.6033, 0.99, 0.6034, 0.99, 0.6034, 0.99, 0.6034, 0.99, 0.6034, 0.99, 0.6033, 0.99, 0.6034, 0.9895, 0.6036, 0.9897, 0.6034, 0.9895, 0.6033, 0.9895, 0.6034, 0.9895, 0.6034, 0.9895, 0.6034, 0.9896, 0.6033, 0.9896])
me_cube_017.materials.append(mat_material_034)
me_cube_017.use_remesh_fix_poles = True
me_cube_017.use_remesh_preserve_attributes = False
me_cube_017.use_mirror_vertex_groups = False
me_cube_017.update()

# ---- objects
ob_table = bpy.data.objects.new('Table', me_cube_017)

# ---- transforms, parenting, visibility, modifiers, constraints
ob_table.location = (0.0, 0.0, 0.0)
ob_table.lineart.crease_threshold = 0.0

# ---- collection membership
col_collection.objects.link(ob_table)

# ---- scene / render settings (as saved in the file)
scene.frame_start = 1; scene.frame_end = 250; scene.frame_set(1)
scene.render.engine = 'BLENDER_EEVEE_NEXT'
scene.cycles.use_denoising = False
scene.cycles.samples = 128
scene.cycles.sampling_pattern = 'TABULATED_SOBOL'
scene.cycles.use_adaptive_sampling = False
scene.cycles.use_light_tree = False
scene.view_settings.view_transform = 'Filmic'
bpy.context.view_layer.update()

# ---- added for rendering (the .blend has no active camera and no usable light): camera, sun
cam_auto = bpy.data.cameras.new('AutoCamera')
cam_auto.lens = 50.0
cam_auto.sensor_width = 36.0
cam_auto.clip_end = 1000.0
ob_auto_camera = bpy.data.objects.new('AutoCamera', cam_auto)
scene.collection.objects.link(ob_auto_camera)
ob_auto_camera.location = (1.9119, -2.29429, 1.89952)
ob_auto_camera.rotation_euler = (1.09748, -7.21219e-08, 0.694738)
scene.camera = ob_auto_camera
light_auto_sun = bpy.data.lights.new('AutoSun', 'SUN')
light_auto_sun.energy = 3.0
light_auto_sun.angle = 0.0523599
ob_auto_sun = bpy.data.objects.new('AutoSun', light_auto_sun)
scene.collection.objects.link(ob_auto_sun)
ob_auto_sun.rotation_euler = (0.872665, 0.174533, 0.523599)
bpy.context.view_layer.update()
